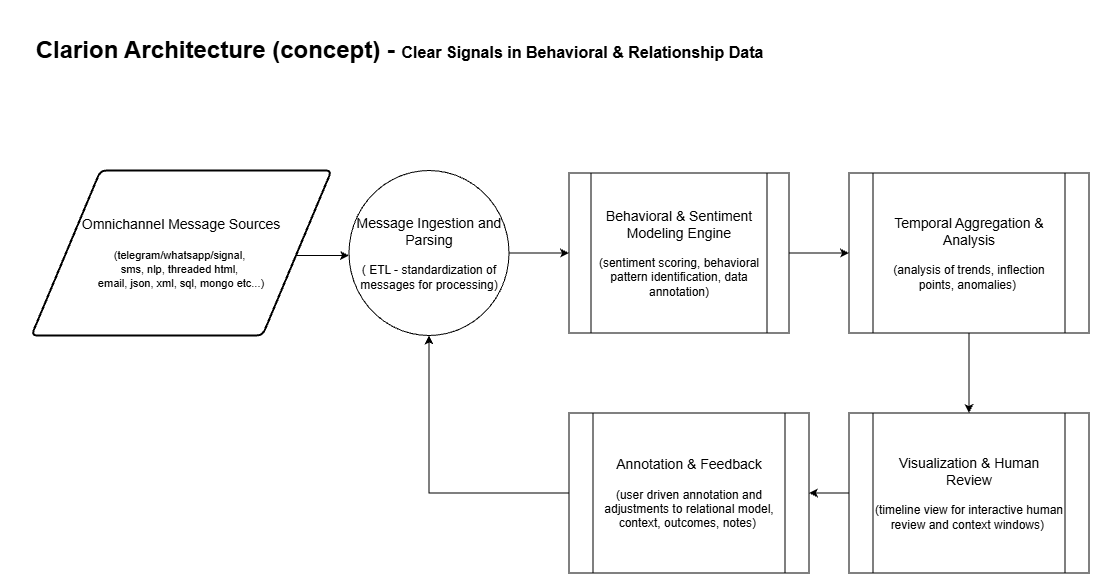

The diagram above was exported from draw.io. Its source (the exported page's mxGraphModel, read from the mxfile embedded in the PNG):
<mxGraphModel dx="1425" dy="894" grid="1" gridSize="20" guides="1" tooltips="1" connect="1" arrows="1" fold="1" page="1" pageScale="1" pageWidth="1100" pageHeight="850" math="0" shadow="0">
  <root>
    <mxCell id="0" />
    <mxCell id="1" parent="0" />
    <mxCell id="T1CybQIhhiPxzPm3yiuj-9" edge="1" parent="1" style="edgeStyle=orthogonalEdgeStyle;rounded=0;orthogonalLoop=1;jettySize=auto;html=1;" target="T1CybQIhhiPxzPm3yiuj-8">
      <mxGeometry relative="1" as="geometry">
        <Array as="points">
          <mxPoint x="338.5" y="244.5" />
          <mxPoint x="338.5" y="244.5" />
        </Array>
        <mxPoint x="286.5" y="245" as="sourcePoint" />
      </mxGeometry>
    </mxCell>
    <mxCell id="T1CybQIhhiPxzPm3yiuj-2" parent="1" style="shape=parallelogram;html=1;strokeWidth=2;perimeter=parallelogramPerimeter;whiteSpace=wrap;rounded=1;arcSize=12;size=0.23;" value="&lt;font style=&quot;font-size: 14px;&quot;&gt;Omnichannel Message Sources&lt;/font&gt;&lt;div&gt;&lt;font style=&quot;font-size: 9px;&quot;&gt;&lt;br&gt;&lt;/font&gt;&lt;div&gt;&lt;font style=&quot;font-size: 11px;&quot;&gt;(telegram/whatsapp/signal,&amp;nbsp;&lt;/font&gt;&lt;/div&gt;&lt;div&gt;&lt;font style=&quot;font-size: 11px;&quot;&gt;sms, nlp, threaded html,&amp;nbsp;&lt;/font&gt;&lt;/div&gt;&lt;div&gt;&lt;font style=&quot;font-size: 11px;&quot;&gt;email, json, xml, sql, mongo etc...)&lt;/font&gt;&lt;/div&gt;&lt;/div&gt;" vertex="1">
      <mxGeometry height="165" width="300" x="21" y="160" as="geometry" />
    </mxCell>
    <mxCell id="T1CybQIhhiPxzPm3yiuj-3" parent="1" style="text;strokeColor=none;fillColor=none;html=1;fontSize=24;fontStyle=1;verticalAlign=middle;align=center;" value="Clarion Architecture (concept) -&amp;nbsp;&lt;font style=&quot;font-size: 16px;&quot;&gt;Clear Signals in Behavioral &amp;amp; Relationship Data&lt;/font&gt;" vertex="1">
      <mxGeometry height="80" width="777.5" as="geometry" />
    </mxCell>
    <mxCell id="T1CybQIhhiPxzPm3yiuj-23" edge="1" parent="1" source="T1CybQIhhiPxzPm3yiuj-8" style="edgeStyle=orthogonalEdgeStyle;rounded=0;orthogonalLoop=1;jettySize=auto;html=1;entryX=0;entryY=0.5;entryDx=0;entryDy=0;" target="T1CybQIhhiPxzPm3yiuj-10">
      <mxGeometry relative="1" as="geometry" />
    </mxCell>
    <mxCell id="T1CybQIhhiPxzPm3yiuj-8" parent="1" style="shape=ellipse;html=1;dashed=0;whiteSpace=wrap;perimeter=ellipsePerimeter;" value="&lt;font style=&quot;font-size: 14px;&quot;&gt;Message Ingestion and Parsing&lt;/font&gt;&lt;div&gt;&lt;font style=&quot;font-size: 9px;&quot;&gt;&lt;br&gt;&lt;/font&gt;&lt;/div&gt;&lt;div&gt;&lt;font&gt;( ETL - standardization of messages for processing)&lt;/font&gt;&lt;/div&gt;" vertex="1">
      <mxGeometry height="165" width="160" x="338.5" y="160" as="geometry" />
    </mxCell>
    <mxCell id="T1CybQIhhiPxzPm3yiuj-16" edge="1" parent="1" source="T1CybQIhhiPxzPm3yiuj-10" style="edgeStyle=orthogonalEdgeStyle;rounded=0;orthogonalLoop=1;jettySize=auto;html=1;entryX=0;entryY=0.5;entryDx=0;entryDy=0;" target="T1CybQIhhiPxzPm3yiuj-13">
      <mxGeometry relative="1" as="geometry" />
    </mxCell>
    <mxCell id="T1CybQIhhiPxzPm3yiuj-10" parent="1" style="shape=process;whiteSpace=wrap;html=1;backgroundOutline=1;" value="&lt;font style=&quot;font-size: 14px;&quot;&gt;Behavioral &amp;amp; Sentiment Modeling Engine&lt;/font&gt;&lt;div&gt;&lt;br&gt;&lt;/div&gt;&lt;div&gt;(sentiment scoring, behavioral pattern identification, data annotation)&lt;/div&gt;" vertex="1">
      <mxGeometry height="160" width="220" x="558.5" y="162.5" as="geometry" />
    </mxCell>
    <mxCell id="T1CybQIhhiPxzPm3yiuj-18" edge="1" parent="1" source="T1CybQIhhiPxzPm3yiuj-13" style="edgeStyle=orthogonalEdgeStyle;rounded=0;orthogonalLoop=1;jettySize=auto;html=1;" target="T1CybQIhhiPxzPm3yiuj-17" value="">
      <mxGeometry relative="1" as="geometry" />
    </mxCell>
    <mxCell id="T1CybQIhhiPxzPm3yiuj-13" parent="1" style="shape=process;whiteSpace=wrap;html=1;backgroundOutline=1;" value="&lt;div&gt;&lt;font style=&quot;font-size: 14px;&quot;&gt;Temporal Aggregation &amp;amp; Analysis&lt;/font&gt;&lt;/div&gt;&lt;div&gt;&lt;br&gt;&lt;/div&gt;&lt;div&gt;(analysis of trends, inflection points, anomalies)&amp;nbsp;&lt;/div&gt;" vertex="1">
      <mxGeometry height="160" width="240" x="838.5" y="162.5" as="geometry" />
    </mxCell>
    <mxCell id="T1CybQIhhiPxzPm3yiuj-20" edge="1" parent="1" source="T1CybQIhhiPxzPm3yiuj-17" style="edgeStyle=orthogonalEdgeStyle;rounded=0;orthogonalLoop=1;jettySize=auto;html=1;" target="T1CybQIhhiPxzPm3yiuj-19" value="">
      <mxGeometry relative="1" as="geometry" />
    </mxCell>
    <mxCell id="T1CybQIhhiPxzPm3yiuj-17" parent="1" style="shape=process;whiteSpace=wrap;html=1;backgroundOutline=1;" value="&lt;div&gt;&lt;font style=&quot;font-size: 14px;&quot;&gt;Visualization &amp;amp; Human Review&lt;/font&gt;&lt;/div&gt;&lt;div&gt;&lt;br&gt;&lt;/div&gt;&lt;div&gt;(timeline view for interactive human review and context windows)&amp;nbsp;&lt;/div&gt;" vertex="1">
      <mxGeometry height="160" width="240" x="838.5" y="402.5" as="geometry" />
    </mxCell>
    <mxCell id="T1CybQIhhiPxzPm3yiuj-22" edge="1" parent="1" source="T1CybQIhhiPxzPm3yiuj-19" style="edgeStyle=orthogonalEdgeStyle;rounded=0;orthogonalLoop=1;jettySize=auto;html=1;entryX=0.5;entryY=1;entryDx=0;entryDy=0;" target="T1CybQIhhiPxzPm3yiuj-8">
      <mxGeometry relative="1" as="geometry" />
    </mxCell>
    <mxCell id="T1CybQIhhiPxzPm3yiuj-19" parent="1" style="shape=process;whiteSpace=wrap;html=1;backgroundOutline=1;" value="&lt;div&gt;&lt;font style=&quot;font-size: 14px;&quot;&gt;Annotation &amp;amp; Feedback&lt;/font&gt;&lt;/div&gt;&lt;div&gt;&lt;br&gt;&lt;/div&gt;&lt;div&gt;(user driven annotation and adjustments to relational model, context, outcomes, notes)&amp;nbsp;&lt;/div&gt;" vertex="1">
      <mxGeometry height="160" width="240" x="558.5" y="402.5" as="geometry" />
    </mxCell>
  </root>
</mxGraphModel>